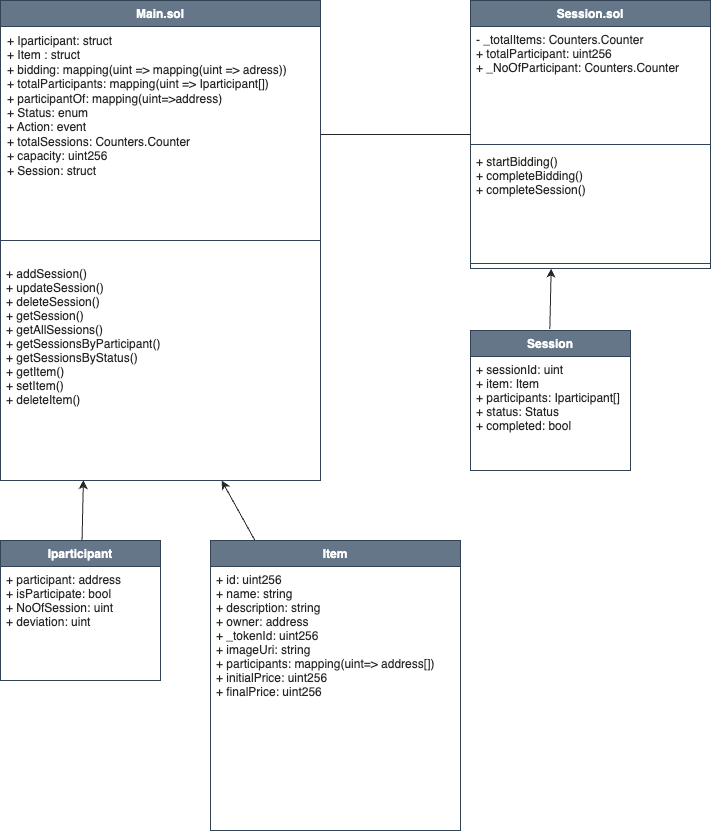

The diagram above was exported from draw.io. Its source (the exported page's mxGraphModel, read from the mxfile embedded in the PNG):
<mxGraphModel dx="805" dy="590" grid="1" gridSize="10" guides="1" tooltips="1" connect="1" arrows="1" fold="1" page="1" pageScale="1" pageWidth="850" pageHeight="1100" background="#ffffff" math="0" shadow="0">
  <root>
    <mxCell id="0" />
    <mxCell id="1" parent="0" />
    <mxCell id="2" value="Main.sol" style="swimlane;fontStyle=1;align=center;verticalAlign=top;childLayout=stackLayout;horizontal=1;startSize=26;horizontalStack=0;resizeParent=1;resizeParentMax=0;resizeLast=0;collapsible=1;marginBottom=0;fillColor=#647687;strokeColor=#314354;fontColor=#FFFFFF;" parent="1" vertex="1">
      <mxGeometry x="40" y="40" width="320" height="480" as="geometry">
        <mxRectangle x="30" y="90" width="100" height="30" as="alternateBounds" />
      </mxGeometry>
    </mxCell>
    <mxCell id="3" value="+ Iparticipant: struct&lt;br&gt;+ Item : struct&lt;br&gt;+ bidding: mapping(uint =&amp;gt; mapping(uint =&amp;gt; adress))&lt;br&gt;+ totalParticipants: mapping(uint =&amp;gt; Iparticipant[])&lt;br&gt;+ participantOf: mapping(uint=&amp;gt;address)&lt;br&gt;+ Status: enum&lt;br&gt;+ Action: event&lt;br&gt;+ totalSessions: Counters.Counter&lt;br&gt;+ capacity: uint256&lt;br&gt;+ Session: struct" style="text;strokeColor=none;fillColor=none;align=left;verticalAlign=top;spacingLeft=4;spacingRight=4;overflow=hidden;rotatable=0;points=[[0,0.5],[1,0.5]];portConstraint=eastwest;fontColor=#262626;spacing=3;spacingTop=0;html=1;" parent="2" vertex="1">
      <mxGeometry y="26" width="320" height="194" as="geometry" />
    </mxCell>
    <mxCell id="4" value="" style="line;strokeWidth=1;fillColor=none;align=left;verticalAlign=middle;spacingTop=-1;spacingLeft=3;spacingRight=3;rotatable=0;labelPosition=right;points=[];portConstraint=eastwest;strokeColor=inherit;" parent="2" vertex="1">
      <mxGeometry y="220" width="320" height="40" as="geometry" />
    </mxCell>
    <mxCell id="5" value="+ addSession()&#10;+ updateSession()&#10;+ deleteSession()&#10;+ getSession()&#10;+ getAllSessions()&#10;+ getSessionsByParticipant()&#10;+ getSessionsByStatus()&#10;+ getItem()&#10;+ setItem()&#10;+ deleteItem()&#10;" style="text;strokeColor=none;fillColor=none;align=left;verticalAlign=top;spacingLeft=4;spacingRight=4;overflow=hidden;rotatable=0;points=[[0,0.5],[1,0.5]];portConstraint=eastwest;fontColor=#262626;" parent="2" vertex="1">
      <mxGeometry y="260" width="320" height="220" as="geometry" />
    </mxCell>
    <mxCell id="19" style="edgeStyle=none;html=1;entryX=0.259;entryY=0.998;entryDx=0;entryDy=0;entryPerimeter=0;fontColor=#262626;strokeColor=#262626;" parent="1" source="7" target="5" edge="1">
      <mxGeometry relative="1" as="geometry" />
    </mxCell>
    <mxCell id="7" value="Iparticipant" style="swimlane;fontStyle=1;align=center;verticalAlign=top;childLayout=stackLayout;horizontal=1;startSize=26;horizontalStack=0;resizeParent=1;resizeParentMax=0;resizeLast=0;collapsible=1;marginBottom=0;fillColor=#647687;strokeColor=#314354;fontColor=#FFFFFF;" parent="1" vertex="1">
      <mxGeometry x="40" y="580" width="160" height="140" as="geometry">
        <mxRectangle x="30" y="90" width="100" height="30" as="alternateBounds" />
      </mxGeometry>
    </mxCell>
    <mxCell id="8" value="+ participant: address&#10;+ isParticipate: bool&#10;+ NoOfSession: uint&#10;+ deviation: uint" style="text;strokeColor=none;fillColor=none;align=left;verticalAlign=top;spacingLeft=4;spacingRight=4;overflow=hidden;rotatable=0;points=[[0,0.5],[1,0.5]];portConstraint=eastwest;fontColor=#262626;" parent="7" vertex="1">
      <mxGeometry y="26" width="160" height="114" as="geometry" />
    </mxCell>
    <mxCell id="20" style="edgeStyle=none;html=1;fontColor=#262626;strokeColor=#262626;" parent="1" source="12" target="5" edge="1">
      <mxGeometry relative="1" as="geometry" />
    </mxCell>
    <mxCell id="12" value="Item" style="swimlane;fontStyle=1;align=center;verticalAlign=top;childLayout=stackLayout;horizontal=1;startSize=26;horizontalStack=0;resizeParent=1;resizeParentMax=0;resizeLast=0;collapsible=1;marginBottom=0;fillColor=#647687;strokeColor=#314354;fontColor=#FFFFFF;" parent="1" vertex="1">
      <mxGeometry x="250" y="580" width="250" height="290" as="geometry">
        <mxRectangle x="30" y="90" width="100" height="30" as="alternateBounds" />
      </mxGeometry>
    </mxCell>
    <mxCell id="13" value="+ id: uint256&#10;+ name: string&#10;+ description: string&#10;+ owner: address&#10;+ _tokenId: uint256&#10;+ imageUri: string&#10;+ participants: mapping(uint=&gt; address[]) &#10;+ initialPrice: uint256&#10;+ finalPrice: uint256&#10;&#10;" style="text;strokeColor=none;fillColor=none;align=left;verticalAlign=top;spacingLeft=4;spacingRight=4;overflow=hidden;rotatable=0;points=[[0,0.5],[1,0.5]];portConstraint=eastwest;fontColor=#262626;" parent="12" vertex="1">
      <mxGeometry y="26" width="250" height="264" as="geometry" />
    </mxCell>
    <mxCell id="14" value="Session.sol" style="swimlane;fontStyle=1;align=center;verticalAlign=top;childLayout=stackLayout;horizontal=1;startSize=26;horizontalStack=0;resizeParent=1;resizeParentMax=0;resizeLast=0;collapsible=1;marginBottom=0;fillColor=#647687;strokeColor=#314354;fontColor=#FFFFFF;" parent="1" vertex="1">
      <mxGeometry x="510" y="40" width="240" height="268" as="geometry">
        <mxRectangle x="30" y="90" width="100" height="30" as="alternateBounds" />
      </mxGeometry>
    </mxCell>
    <mxCell id="15" value="- _totalItems: Counters.Counter&#10;+ totalParticipant: uint256&#10;+ _NoOfParticipant: Counters.Counter&#10;" style="text;strokeColor=none;fillColor=none;align=left;verticalAlign=top;spacingLeft=4;spacingRight=4;overflow=hidden;rotatable=0;points=[[0,0.5],[1,0.5]];portConstraint=eastwest;fontColor=#262626;" parent="14" vertex="1">
      <mxGeometry y="26" width="240" height="114" as="geometry" />
    </mxCell>
    <mxCell id="18" value="" style="line;strokeWidth=1;fillColor=default;align=left;verticalAlign=middle;spacingTop=-1;spacingLeft=3;spacingRight=3;rotatable=0;labelPosition=right;points=[];portConstraint=eastwest;strokeColor=inherit;fontColor=#262626;html=1;" parent="14" vertex="1">
      <mxGeometry y="140" width="240" height="8" as="geometry" />
    </mxCell>
    <mxCell id="17" value="+ startBidding()&#10;+ completeBidding()&#10;+ completeSession()&#10;&#10;" style="text;strokeColor=none;fillColor=none;align=left;verticalAlign=top;spacingLeft=4;spacingRight=4;overflow=hidden;rotatable=0;points=[[0,0.5],[1,0.5]];portConstraint=eastwest;fontColor=#262626;" parent="14" vertex="1">
      <mxGeometry y="148" width="240" height="110" as="geometry" />
    </mxCell>
    <mxCell id="16" value="" style="line;strokeWidth=1;fillColor=none;align=left;verticalAlign=middle;spacingTop=-1;spacingLeft=3;spacingRight=3;rotatable=0;labelPosition=right;points=[];portConstraint=eastwest;strokeColor=inherit;" parent="14" vertex="1">
      <mxGeometry y="258" width="240" height="10" as="geometry" />
    </mxCell>
    <mxCell id="21" value="" style="line;strokeWidth=1;align=left;verticalAlign=middle;spacingTop=-1;spacingLeft=3;spacingRight=3;rotatable=0;labelPosition=right;points=[];portConstraint=eastwest;html=1;fillColor=#262626;strokeColor=#262626;" parent="1" vertex="1">
      <mxGeometry x="360" y="170" width="150" height="8" as="geometry" />
    </mxCell>
    <mxCell id="22" value="Session" style="swimlane;fontStyle=1;align=center;verticalAlign=top;childLayout=stackLayout;horizontal=1;startSize=26;horizontalStack=0;resizeParent=1;resizeParentMax=0;resizeLast=0;collapsible=1;marginBottom=0;fillColor=#647687;strokeColor=#314354;fontColor=#FFFFFF;" parent="1" vertex="1">
      <mxGeometry x="510" y="370" width="160" height="140" as="geometry">
        <mxRectangle x="30" y="90" width="100" height="30" as="alternateBounds" />
      </mxGeometry>
    </mxCell>
    <mxCell id="23" value="+ sessionId: uint&#10;+ item: Item&#10;+ participants: Iparticipant[]&#10;+ status: Status&#10;+ completed: bool" style="text;strokeColor=none;fillColor=none;align=left;verticalAlign=top;spacingLeft=4;spacingRight=4;overflow=hidden;rotatable=0;points=[[0,0.5],[1,0.5]];portConstraint=eastwest;fontColor=#262626;" parent="22" vertex="1">
      <mxGeometry y="26" width="160" height="114" as="geometry" />
    </mxCell>
    <mxCell id="24" style="edgeStyle=none;html=1;entryX=0.259;entryY=0.998;entryDx=0;entryDy=0;entryPerimeter=0;fontColor=#262626;strokeColor=#262626;" parent="1" edge="1">
      <mxGeometry relative="1" as="geometry">
        <mxPoint x="589.3355381784729" y="368.44" as="sourcePoint" />
        <mxPoint x="590.6700000000001" y="307.99999999999994" as="targetPoint" />
      </mxGeometry>
    </mxCell>
  </root>
</mxGraphModel>